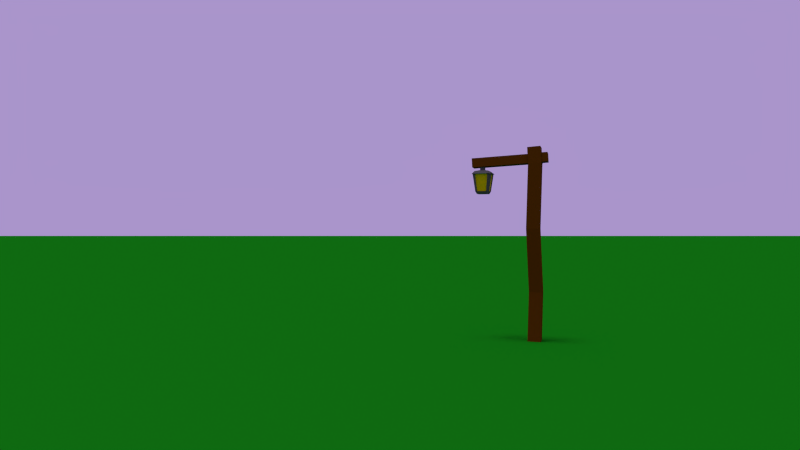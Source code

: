# Source: 3DGameSettings.blend  (saved by Blender 2.75.0; exported with 4.5.12 LTS)
import bpy
from mathutils import Matrix  # noqa: F401  (used for matrix-valued properties, if any)

bpy.ops.wm.read_factory_settings(use_empty=True)
scene = bpy.context.scene
scene.name = 'Scene'

# ---- collections
col_collection_1 = bpy.data.collections.new('Collection 1'); scene.collection.children.link(col_collection_1)
col_collection_2 = bpy.data.collections.new('Collection 2'); scene.collection.children.link(col_collection_2)
col_collection_2.hide_render = True
col_collection_2.hide_viewport = True
col_tree1 = bpy.data.collections.new('Tree1')  # instanced only; not linked into the scene
col_fence1 = bpy.data.collections.new('Fence1')  # instanced only; not linked into the scene
col_road1 = bpy.data.collections.new('Road1')  # instanced only; not linked into the scene
col_lantern1 = bpy.data.collections.new('Lantern1')  # instanced only; not linked into the scene
col_fence2 = bpy.data.collections.new('Fence2')  # instanced only; not linked into the scene

# ---- materials (node trees are filled in below, after node groups)
mat_grass = bpy.data.materials.new('Grass')
mat_grass.alpha_threshold = 0.0
mat_grass.use_transparent_shadow = False
mat_grass.diffuse_color = (0.006537, 0.233, 0.006309, 1.0)
mat_grass.roughness = 0.5
mat_grass.specular_intensity = 0.0
mat_grass.line_color = (0.0, 0.0, 0.0, 1.0)
mat_material = bpy.data.materials.new('Material')
mat_material.alpha_threshold = 0.0
mat_material.use_transparent_shadow = False
mat_material.roughness = 0.5
mat_material.line_color = (0.0, 0.0, 0.0, 1.0)
mat_wood1 = bpy.data.materials.new('Wood1')
mat_wood1.alpha_threshold = 0.0
mat_wood1.use_transparent_shadow = False
mat_wood1.diffuse_color = (0.1424, 0.04205, 0.002145, 1.0)
mat_wood1.roughness = 0.5
mat_leaves1 = bpy.data.materials.new('Leaves1')
mat_leaves1.alpha_threshold = 0.0
mat_leaves1.use_transparent_shadow = False
mat_leaves1.diffuse_color = (0.05316, 0.3931, 0.02176, 1.0)
mat_leaves1.roughness = 0.5
mat_wood1_002 = bpy.data.materials.new('Wood1.002')
mat_wood1_002.alpha_threshold = 0.0
mat_wood1_002.use_transparent_shadow = False
mat_wood1_002.diffuse_color = (0.1424, 0.04205, 0.002145, 1.0)
mat_wood1_002.roughness = 0.5
mat_road1 = bpy.data.materials.new('Road1')
mat_road1.alpha_threshold = 0.0
mat_road1.use_transparent_shadow = False
mat_road1.diffuse_color = (0.3672, 0.2939, 0.07385, 1.0)
mat_road1.roughness = 0.5
mat_road1.specular_intensity = 0.0
mat_metal = bpy.data.materials.new('Metal')
mat_metal.alpha_threshold = 0.0
mat_metal.use_transparent_shadow = False
mat_metal.diffuse_color = (0.1065, 0.1065, 0.1065, 1.0)
mat_metal.roughness = 0.5
mat_lanternlight = bpy.data.materials.new('LanternLight')
mat_lanternlight.alpha_threshold = 0.0
mat_lanternlight.use_transparent_shadow = False
mat_lanternlight.diffuse_color = (0.8, 0.6, 0.0, 1.0)
mat_lanternlight.roughness = 0.5

# ---- material node trees

# ---- world
world_world = bpy.data.worlds.new('World'); scene.world = world_world
world_world.color = (0.4, 0.3, 0.6)
world_world.use_sun_shadow = False
world_world.sun_shadow_jitter_overblur = 0.0
world_world.cycles.sampling_method = 'MANUAL'
world_world.cycles.sample_map_resolution = 256

# ---- cameras
cam_fpview = bpy.data.cameras.new('FpView')
cam_fpview.clip_end = 100.0
cam_fpview.lens = 30.0
cam_fpview.sensor_width = 40.0
cam_fpview.sensor_height = 18.0
cam_fpview.ortho_scale = 7.314
cam_fpview.dof.focus_distance = 0.0
cam_fpview.dof.aperture_fstop = 128.0

# ---- lights
light_sun = bpy.data.lights.new('Sun', 'SUN')
light_sun.transmission_factor = 0.0
light_sun.cutoff_distance = 248.0
light_sun.angle = 0.1993
light_sun.energy = 0.8
light_sun.shadow_buffer_clip_start = 1.0
light_sun.shadow_soft_size = 0.1
light_sun.shadow_cascade_max_distance = 1000.0
light_sun.cycles.use_multiple_importance_sampling = False
light_ambient = bpy.data.lights.new('Ambient', 'SUN')
light_ambient.transmission_factor = 0.0
light_ambient.angle = 0.1993
light_ambient.energy = 0.2
light_ambient.shadow_buffer_clip_start = 0.5
light_ambient.shadow_soft_size = 0.1
light_ambient.shadow_cascade_max_distance = 1000.0
light_ambient.cycles.use_multiple_importance_sampling = False
light_lanternlight1 = bpy.data.lights.new('LanternLight1', 'SPOT')
light_lanternlight1.color = (0.8, 0.6, 0.0)
light_lanternlight1.transmission_factor = 0.0
light_lanternlight1.cutoff_distance = 4.0
light_lanternlight1.energy = 100.0
light_lanternlight1.shadow_buffer_clip_start = 0.3
light_lanternlight1.shadow_soft_size = 0.1
light_lanternlight1.shadow_maximum_resolution = 0.006
light_lanternlight1.use_absolute_resolution = True
light_lanternlight1.spot_size = 2.793
light_lanternlight1.cycles.use_multiple_importance_sampling = False

# ---- meshes
me_ground = bpy.data.meshes.new('Ground')
me_ground.from_pydata([(-2000.0, -2000.0, 0.0), (2000.0, -2000.0, 0.0), (-2000.0, 2000.0, 0.0), (2000.0, 2000.0, 0.0)], [], [(0, 1, 3, 2)])
me_ground.materials.append(mat_grass)
me_ground.use_remesh_preserve_volume = False
me_ground.use_remesh_preserve_attributes = False
me_ground.use_mirror_vertex_groups = False
me_ground.update()
me_ground_001 = bpy.data.meshes.new('Ground.001')
me_ground_001.from_pydata([(-2000.0, -2000.0, 0.0), (2000.0, -2000.0, 0.0), (-2000.0, 2000.0, 0.0), (2000.0, 2000.0, 0.0)], [], [(0, 2, 3, 1)])
me_ground_001.use_remesh_preserve_volume = False
me_ground_001.use_remesh_preserve_attributes = False
me_ground_001.use_mirror_vertex_groups = False
me_ground_001.update()
me_player = bpy.data.meshes.new('Player')
me_player.from_pydata([(0.5, 0.5, -0.9), (0.5, -0.5, -0.9), (-0.5, -0.5, -0.9), (-0.5, 0.5, -0.9), (0.5, 0.5, 0.9), (0.5, -0.5, 0.9), (-0.5, -0.5, 0.9), (-0.5, 0.5, 0.9)], [], [(0, 1, 2, 3), (4, 7, 6, 5), (0, 4, 5, 1), (1, 5, 6, 2), (2, 6, 7, 3), (4, 0, 3, 7)])
me_player.materials.append(mat_material)
me_player.use_remesh_preserve_volume = False
me_player.use_remesh_preserve_attributes = False
me_player.use_mirror_vertex_groups = False
me_player.update()
me_sunpath = bpy.data.meshes.new('SunPath')
me_sunpath.from_pydata([(0.0, 32.0, 0.0), (-6.243, 31.39, 0.0), (-12.25, 29.56, 0.0), (-17.78, 26.61, 0.0), (-22.63, 22.63, 0.0), (-26.61, 17.78, 0.0), (-29.56, 12.25, 0.0), (-31.39, 6.243, 0.0), (-32.0, 2.416e-06, 0.0), (-31.39, -6.243, 0.0), (-29.56, -12.25, 0.0), (-26.61, -17.78, 0.0), (-22.63, -22.63, 0.0), (-17.78, -26.61, 0.0), (-12.25, -29.56, 0.0), (-6.243, -31.39, 0.0), (1.043e-05, -32.0, 0.0), (6.243, -31.39, 0.0), (12.25, -29.56, 0.0), (17.78, -26.61, 0.0), (22.63, -22.63, 0.0), (26.61, -17.78, 0.0), (29.56, -12.25, 0.0), (31.39, -6.243, 0.0), (32.0, 3.09e-05, 0.0), (31.39, 6.243, 0.0), (29.56, 12.25, 0.0), (26.61, 17.78, 0.0), (22.63, 22.63, 0.0), (17.78, 26.61, 0.0), (12.25, 29.56, 0.0), (6.243, 31.39, 0.0)], [(1, 0), (2, 1), (3, 2), (4, 3), (5, 4), (6, 5), (7, 6), (8, 7), (9, 8), (10, 9), (11, 10), (12, 11), (13, 12), (14, 13), (15, 14), (16, 15), (17, 16), (18, 17), (19, 18), (20, 19), (21, 20), (22, 21), (23, 22), (24, 23), (25, 24), (26, 25), (27, 26), (28, 27), (29, 28), (30, 29), (31, 30), (0, 31)], [])
me_sunpath.use_remesh_preserve_volume = False
me_sunpath.use_remesh_preserve_attributes = False
me_sunpath.use_mirror_vertex_groups = False
me_sunpath.update()
me_groundsensor = bpy.data.meshes.new('GroundSensor')
me_groundsensor.from_pydata([(-0.55, -0.55, -0.055), (-0.55, -0.55, 0.055), (-0.55, 0.55, -0.055), (-0.55, 0.55, 0.055), (0.55, -0.55, -0.055), (0.55, -0.55, 0.055), (0.55, 0.55, -0.055), (0.55, 0.55, 0.055)], [], [(1, 3, 2, 0), (3, 7, 6, 2), (7, 5, 4, 6), (5, 1, 0, 4), (0, 2, 6, 4), (5, 7, 3, 1)])
me_groundsensor.use_remesh_preserve_volume = False
me_groundsensor.use_remesh_preserve_attributes = False
me_groundsensor.use_mirror_vertex_groups = False
me_groundsensor.update()
me_cube = bpy.data.meshes.new('Cube')
me_cube.from_pydata([(-1.0, -1.0, -1.0), (-1.0, -1.0, 1.0), (-1.0, 1.0, -1.0), (-1.0, 1.0, 1.0), (1.0, -1.0, -1.0), (1.0, -1.0, 1.0), (1.0, 1.0, -1.0), (1.0, 1.0, 1.0)], [], [(1, 3, 2, 0), (3, 7, 6, 2), (7, 5, 4, 6), (5, 1, 0, 4), (0, 2, 6, 4), (5, 7, 3, 1)])
me_cube.use_remesh_preserve_volume = False
me_cube.use_remesh_preserve_attributes = False
me_cube.use_mirror_vertex_groups = False
me_cube.update()
me_tree1 = bpy.data.meshes.new('Tree1')
me_tree1.from_pydata([(3.83e-09, 0.2722, 0.002118), (-2.519e-09, 0.3098, 3.0), (0.3798, 0.1149, 0.002118), (0.2191, 0.2191, 3.0), (0.5371, -0.2649, 0.002118), (0.3098, -1.27e-08, 3.0), (0.3798, -0.6446, 0.002118), (0.2191, -0.2191, 3.0), (-4.312e-08, -0.802, 0.002118), (-2.961e-08, -0.3098, 3.0), (-0.3798, -0.6446, 0.002118), (-0.2191, -0.2191, 3.0), (-0.5371, -0.2649, 0.002118), (-0.3098, 4.534e-09, 3.0), (-0.3798, 0.1149, 0.002118), (-0.2191, 0.2191, 3.0), (0.0, 0.4, 0.8318), (0.2828, 0.2828, 0.8318), (0.4, -1.748e-08, 0.8318), (0.2828, -0.2828, 0.8318), (-3.497e-08, -0.4, 0.8318), (-0.2828, -0.2828, 0.8318), (-0.4, 4.77e-09, 0.8318), (-0.2828, 0.2828, 0.8318), (-0.1371, 0.3454, 2.107), (0.1059, 0.2447, 2.107), (0.2065, 0.001725, 2.107), (0.1059, -0.2413, 2.107), (-0.1371, -0.342, 2.107), (-0.3802, -0.2413, 2.107), (-0.4808, 0.001725, 2.107), (-0.3802, 0.2447, 2.107), (-7.252e-10, 0.2892, 3.209), (0.2045, 0.2045, 3.209), (0.2892, -1.173e-08, 3.209), (0.2045, -0.2045, 3.209), (-2.601e-08, -0.2892, 3.209), (-0.2045, -0.2045, 3.209), (-0.2892, 4.357e-09, 3.209), (-0.2045, 0.2045, 3.209), (-1.042, 0.9687, 3.888), (-0.3773, 1.412, 3.205), (-0.9906, 0.6144, 2.899), (-1.061, -0.06532, 3.699), (-0.4917, 0.3122, 4.498), (-0.0689, 1.225, 4.192), (0.01439, 0.6519, 2.593), (-0.4084, -0.2611, 2.898), (-0.1, -0.4479, 3.886), (0.5133, 0.3497, 4.191), (0.5841, 1.029, 3.392), (0.5648, -0.004612, 3.202), (-0.1733, -0.1094, 2.448), (-0.6847, -0.8359, 2.857), (-0.06536, -0.2514, 2.357), (-0.5874, -0.9638, 2.775), (-0.119, -0.3178, 2.176), (-0.6357, -1.024, 2.612), (-0.2806, -0.2423, 2.086), (-0.7813, -0.9556, 2.531), (-0.3886, -0.1003, 2.176), (-0.8785, -0.8277, 2.612), (-0.3349, -0.03384, 2.357), (-0.8302, -0.7679, 2.775), (-0.7778, -1.166, 2.288), (-0.2713, -1.534, 2.675), (-0.9713, -1.761, 2.675), (-1.404, -1.166, 2.675), (-0.9713, -0.5705, 2.675), (-0.2713, -0.7979, 2.675), (-0.5844, -1.761, 3.301), (-1.284, -1.534, 3.301), (-1.284, -0.7979, 3.301), (-0.5844, -0.5705, 3.301), (-0.1517, -1.166, 3.301), (-0.7778, -1.166, 3.688), (0.104, -0.2747, 2.734), (0.8968, -0.5222, 2.867), (0.2966, -1.093, 2.722), (-0.4075, -0.8324, 3.102), (-0.2424, -0.09984, 3.481), (0.5638, 0.09184, 3.336), (0.8753, -1.233, 3.317), (0.0692, -1.425, 3.462), (-0.2639, -0.8105, 3.93), (0.3364, -0.2393, 4.075), (1.04, -0.5004, 3.696), (0.529, -1.058, 4.063)], [], [(24, 1, 3, 25), (25, 3, 5, 26), (26, 5, 7, 27), (27, 7, 9, 28), (28, 9, 11, 29), (29, 11, 13, 30), (9, 7, 35, 36), (31, 15, 1, 24), (30, 13, 15, 31), (0, 2, 4, 6, 8, 10, 12, 14), (12, 22, 23, 14), (14, 23, 16, 0), (10, 21, 22, 12), (8, 20, 21, 10), (6, 19, 20, 8), (4, 18, 19, 6), (2, 17, 18, 4), (0, 16, 17, 2), (22, 30, 31, 23), (23, 31, 24, 16), (21, 29, 30, 22), (20, 28, 29, 21), (19, 27, 28, 20), (18, 26, 27, 19), (17, 25, 26, 18), (16, 24, 25, 17), (33, 32, 39, 38, 37, 36, 35, 34), (15, 13, 38, 39), (5, 3, 33, 34), (11, 9, 36, 37), (1, 15, 39, 32), (3, 1, 32, 33), (7, 5, 34, 35), (13, 11, 37, 38), (40, 41, 42), (41, 40, 45), (40, 42, 43), (40, 43, 44), (40, 44, 45), (41, 45, 50), (42, 41, 46), (43, 42, 47), (44, 43, 48), (45, 44, 49), (41, 50, 46), (42, 46, 47), (43, 47, 48), (44, 48, 49), (45, 49, 50), (46, 50, 51), (47, 46, 51), (48, 47, 51), (49, 48, 51), (50, 49, 51), (52, 53, 55, 54), (54, 55, 57, 56), (56, 57, 59, 58), (58, 59, 61, 60), (55, 53, 63, 61, 59, 57), (62, 63, 53, 52), (60, 61, 63, 62), (52, 54, 56, 58, 60, 62), (64, 65, 66), (65, 64, 69), (64, 66, 67), (64, 67, 68), (64, 68, 69), (65, 69, 74), (66, 65, 70), (67, 66, 71), (68, 67, 72), (69, 68, 73), (65, 74, 70), (66, 70, 71), (67, 71, 72), (68, 72, 73), (69, 73, 74), (70, 74, 75), (71, 70, 75), (72, 71, 75), (73, 72, 75), (74, 73, 75), (76, 77, 78), (77, 76, 81), (76, 78, 79), (76, 79, 80), (76, 80, 81), (77, 81, 86), (78, 77, 82), (79, 78, 83), (80, 79, 84), (81, 80, 85), (77, 86, 82), (78, 82, 83), (79, 83, 84), (80, 84, 85), (81, 85, 86), (82, 86, 87), (83, 82, 87), (84, 83, 87), (85, 84, 87), (86, 85, 87)])
me_tree1.polygons.foreach_set('material_index', [0, 0, 0, 0, 0, 0, 0, 0, 0, 0, 0, 0, 0, 0, 0, 0, 0, 0, 0, 0, 0, 0, 0, 0, 0, 0, 0, 0, 0, 0, 0, 0, 0, 0, 1, 1, 1, 1, 1, 1, 1, 1, 1, 1, 1, 1, 1, 1, 1, 1, 1, 1, 1, 1, 0, 0, 0, 0, 0, 0, 0, 0, 1, 1, 1, 1, 1, 1, 1, 1, 1, 1, 1, 1, 1, 1, 1, 1, 1, 1, 1, 1, 1, 1, 1, 1, 1, 1, 1, 1, 1, 1, 1, 1, 1, 1, 1, 1, 1, 1, 1, 1])
me_tree1.materials.append(mat_wood1)
me_tree1.materials.append(mat_leaves1)
me_tree1.use_remesh_preserve_volume = False
me_tree1.use_remesh_preserve_attributes = False
me_tree1.use_mirror_vertex_groups = False
me_tree1.update()
me_objfence2 = bpy.data.meshes.new('ObjFence2')
me_objfence2.from_pydata([(-0.2, -1.1, -1.192e-07), (-0.2, -1.1, 1.2), (-0.2, 1.1, -1.192e-07), (-0.2, 1.1, 1.2), (0.2, -1.1, -1.192e-07), (0.2, -1.1, 1.2), (0.2, 1.1, -1.192e-07), (0.2, 1.1, 1.2)], [], [(1, 3, 2, 0), (3, 7, 6, 2), (7, 5, 4, 6), (5, 1, 0, 4), (0, 2, 6, 4), (5, 7, 3, 1)])
me_objfence2.use_remesh_preserve_volume = False
me_objfence2.use_remesh_preserve_attributes = False
me_objfence2.use_mirror_vertex_groups = False
me_objfence2.update()
me_fence2 = bpy.data.meshes.new('Fence2')
me_fence2.from_pydata([(-0.02164, -1.0, 0.3438), (-0.02164, -1.0, 0.5438), (-0.07207, 0.9512, 0.3021), (-0.07207, 0.9512, 0.5021), (0.05836, -1.0, 0.3438), (0.05836, -1.0, 0.5438), (0.007933, 0.9512, 0.3021), (0.007933, 0.9512, 0.5021), (-0.04752, -0.9751, 0.8711), (-0.04752, -0.9751, 1.071), (-0.0219, 0.9343, 0.8275), (-0.0219, 0.9343, 1.027), (0.03248, -0.9751, 0.8711), (0.03248, -0.9751, 1.071), (0.0581, 0.9343, 0.8275), (0.0581, 0.9343, 1.027), (0.1, -0.9, 1.2), (0.1, -0.9, -2.235e-08), (0.1, -1.1, 1.2), (0.1, -1.1, -2.235e-08), (-0.1, -0.9, 1.2), (-0.1, -0.9, -2.235e-08), (-0.1, -1.1, 1.2), (-0.1, -1.1, -2.235e-08), (-0.1, 0.9, -2.235e-08), (-0.1, 0.9, 1.124), (-0.1, 1.1, -2.235e-08), (-0.1, 1.1, 1.124), (0.1, 0.9, -2.235e-08), (0.1, 0.9, 1.124), (0.1, 1.1, -2.235e-08), (0.1, 1.1, 1.124), (-0.1187, 0.8959, 0.2926), (-0.1187, 1.096, 0.2926), (0.08134, 1.096, 0.2926), (0.08134, 0.8959, 0.2926), (-0.08533, 0.8856, 0.7224), (-0.08533, 1.086, 0.7224), (0.1147, 1.086, 0.7224), (0.1147, 0.8856, 0.7224), (-0.06174, -1.151, 0.2926), (-0.06174, -0.9513, 0.2926), (0.1383, -0.9513, 0.2926), (0.1383, -1.151, 0.2926), (-0.1288, -1.125, 0.7224), (-0.1288, -0.9253, 0.7224), (0.07125, -0.9253, 0.7224), (0.07125, -1.125, 0.7224)], [], [(1, 3, 2, 0), (3, 7, 6, 2), (7, 5, 4, 6), (5, 1, 0, 4), (0, 2, 6, 4), (5, 7, 3, 1), (9, 11, 10, 8), (11, 15, 14, 10), (15, 13, 12, 14), (13, 9, 8, 12), (8, 10, 14, 12), (13, 15, 11, 9), (23, 21, 17, 19), (41, 42, 17, 21), (40, 41, 21, 23), (18, 16, 20, 22), (43, 40, 23, 19), (42, 43, 19, 17), (32, 33, 26, 24), (33, 34, 30, 26), (34, 35, 28, 30), (35, 32, 24, 28), (24, 26, 30, 28), (29, 31, 27, 25), (39, 36, 32, 35), (38, 39, 35, 34), (37, 38, 34, 33), (36, 37, 33, 32), (25, 27, 37, 36), (27, 31, 38, 37), (31, 29, 39, 38), (29, 25, 36, 39), (47, 44, 40, 43), (46, 47, 43, 42), (45, 46, 42, 41), (44, 45, 41, 40), (22, 20, 45, 44), (20, 16, 46, 45), (16, 18, 47, 46), (18, 22, 44, 47)])
me_fence2.materials.append(mat_wood1)
me_fence2.use_remesh_preserve_volume = False
me_fence2.use_remesh_preserve_attributes = False
me_fence2.use_mirror_vertex_groups = False
me_fence2.update()
me_fence1 = bpy.data.meshes.new('Fence1')
me_fence1.from_pydata([(-0.02164, -1.0, 0.3438), (-0.02164, -1.0, 0.5438), (-0.07207, 1.0, 0.4704), (-0.07207, 1.0, 0.6704), (0.05836, -1.0, 0.3438), (0.05836, -1.0, 0.5438), (0.007933, 1.0, 0.4704), (0.007933, 1.0, 0.6704), (-0.04752, -0.9751, 0.8711), (-0.04752, -0.9751, 1.071), (-0.06038, 0.9343, 0.8524), (-0.06038, 0.9343, 1.052), (0.03248, -0.9751, 0.8711), (0.03248, -0.9751, 1.071), (0.01962, 0.9343, 0.8524), (0.01962, 0.9343, 1.052), (0.1, -0.9, 1.2), (0.1, -0.9, -2.235e-08), (0.1, -1.1, 1.2), (0.1, -1.1, -2.235e-08), (-0.1, -0.9, 1.2), (-0.1, -0.9, -2.235e-08), (-0.1, -1.1, 1.2), (-0.1, -1.1, -2.235e-08), (-0.1, 0.9, -2.235e-08), (-0.1, 0.9, 1.2), (-0.1, 1.1, -2.235e-08), (-0.1, 1.1, 1.2), (0.1, 0.9, -2.235e-08), (0.1, 0.9, 1.2), (0.1, 1.1, -2.235e-08), (0.1, 1.1, 1.2), (-0.1187, 0.8959, 0.2926), (-0.1187, 1.096, 0.2926), (0.08134, 1.096, 0.2926), (0.08134, 0.8959, 0.2926), (-0.1463, 0.8404, 0.7224), (-0.1463, 1.04, 0.7224), (0.05373, 1.04, 0.7224), (0.05373, 0.8404, 0.7224), (-0.06174, -1.151, 0.2926), (-0.06174, -0.9513, 0.2926), (0.1383, -0.9513, 0.2926), (0.1383, -1.151, 0.2926), (-0.1288, -1.125, 0.7224), (-0.1288, -0.9253, 0.7224), (0.07125, -0.9253, 0.7224), (0.07125, -1.125, 0.7224)], [], [(1, 3, 2, 0), (3, 7, 6, 2), (7, 5, 4, 6), (5, 1, 0, 4), (0, 2, 6, 4), (5, 7, 3, 1), (9, 11, 10, 8), (11, 15, 14, 10), (15, 13, 12, 14), (13, 9, 8, 12), (8, 10, 14, 12), (13, 15, 11, 9), (23, 21, 17, 19), (41, 42, 17, 21), (40, 41, 21, 23), (18, 16, 20, 22), (43, 40, 23, 19), (42, 43, 19, 17), (32, 33, 26, 24), (33, 34, 30, 26), (34, 35, 28, 30), (35, 32, 24, 28), (24, 26, 30, 28), (29, 31, 27, 25), (39, 36, 32, 35), (38, 39, 35, 34), (37, 38, 34, 33), (36, 37, 33, 32), (25, 27, 37, 36), (27, 31, 38, 37), (31, 29, 39, 38), (29, 25, 36, 39), (47, 44, 40, 43), (46, 47, 43, 42), (45, 46, 42, 41), (44, 45, 41, 40), (22, 20, 45, 44), (20, 16, 46, 45), (16, 18, 47, 46), (18, 22, 44, 47)])
me_fence1.materials.append(mat_wood1)
me_fence1.use_remesh_preserve_volume = False
me_fence1.use_remesh_preserve_attributes = False
me_fence1.use_mirror_vertex_groups = False
me_fence1.update()
me_objfence2_001 = bpy.data.meshes.new('ObjFence2.001')
me_objfence2_001.from_pydata([(-0.2, -1.1, -1.192e-07), (-0.2, -1.1, 1.2), (-0.2, 1.1, -1.192e-07), (-0.2, 1.1, 1.2), (0.2, -1.1, -1.192e-07), (0.2, -1.1, 1.2), (0.2, 1.1, -1.192e-07), (0.2, 1.1, 1.2)], [], [(1, 3, 2, 0), (3, 7, 6, 2), (7, 5, 4, 6), (5, 1, 0, 4), (0, 2, 6, 4), (5, 7, 3, 1)])
me_objfence2_001.use_remesh_preserve_volume = False
me_objfence2_001.use_remesh_preserve_attributes = False
me_objfence2_001.use_mirror_vertex_groups = False
me_objfence2_001.update()
me_fence2_001 = bpy.data.meshes.new('Fence2.001')
me_fence2_001.from_pydata([(-0.02164, -1.0, 0.3438), (-0.02164, -1.0, 0.5438), (-0.07207, 0.9512, 0.3021), (-0.07207, 0.9512, 0.5021), (0.05836, -1.0, 0.3438), (0.05836, -1.0, 0.5438), (0.007933, 0.9512, 0.3021), (0.007933, 0.9512, 0.5021), (-0.04752, -0.9751, 0.8711), (-0.04752, -0.9751, 1.071), (-0.0219, 0.9343, 0.8275), (-0.0219, 0.9343, 1.027), (0.03248, -0.9751, 0.8711), (0.03248, -0.9751, 1.071), (0.0581, 0.9343, 0.8275), (0.0581, 0.9343, 1.027), (0.1, -0.9, 1.2), (0.1, -0.9, -2.235e-08), (0.1, -1.1, 1.2), (0.1, -1.1, -2.235e-08), (-0.1, -0.9, 1.2), (-0.1, -0.9, -2.235e-08), (-0.1, -1.1, 1.2), (-0.1, -1.1, -2.235e-08), (-0.1, 0.9, -2.235e-08), (-0.1, 0.9, 1.124), (-0.1, 1.1, -2.235e-08), (-0.1, 1.1, 1.124), (0.1, 0.9, -2.235e-08), (0.1, 0.9, 1.124), (0.1, 1.1, -2.235e-08), (0.1, 1.1, 1.124), (-0.1187, 0.8959, 0.2926), (-0.1187, 1.096, 0.2926), (0.08134, 1.096, 0.2926), (0.08134, 0.8959, 0.2926), (-0.08533, 0.8856, 0.7224), (-0.08533, 1.086, 0.7224), (0.1147, 1.086, 0.7224), (0.1147, 0.8856, 0.7224), (-0.06174, -1.151, 0.2926), (-0.06174, -0.9513, 0.2926), (0.1383, -0.9513, 0.2926), (0.1383, -1.151, 0.2926), (-0.1288, -1.125, 0.7224), (-0.1288, -0.9253, 0.7224), (0.07125, -0.9253, 0.7224), (0.07125, -1.125, 0.7224)], [], [(1, 3, 2, 0), (3, 7, 6, 2), (7, 5, 4, 6), (5, 1, 0, 4), (0, 2, 6, 4), (5, 7, 3, 1), (9, 11, 10, 8), (11, 15, 14, 10), (15, 13, 12, 14), (13, 9, 8, 12), (8, 10, 14, 12), (13, 15, 11, 9), (23, 21, 17, 19), (41, 42, 17, 21), (40, 41, 21, 23), (18, 16, 20, 22), (43, 40, 23, 19), (42, 43, 19, 17), (32, 33, 26, 24), (33, 34, 30, 26), (34, 35, 28, 30), (35, 32, 24, 28), (24, 26, 30, 28), (29, 31, 27, 25), (39, 36, 32, 35), (38, 39, 35, 34), (37, 38, 34, 33), (36, 37, 33, 32), (25, 27, 37, 36), (27, 31, 38, 37), (31, 29, 39, 38), (29, 25, 36, 39), (47, 44, 40, 43), (46, 47, 43, 42), (45, 46, 42, 41), (44, 45, 41, 40), (22, 20, 45, 44), (20, 16, 46, 45), (16, 18, 47, 46), (18, 22, 44, 47)])
me_fence2_001.materials.append(mat_wood1_002)
me_fence2_001.use_remesh_preserve_volume = False
me_fence2_001.use_remesh_preserve_attributes = False
me_fence2_001.use_mirror_vertex_groups = False
me_fence2_001.update()
me_plane = bpy.data.meshes.new('Plane')
me_plane.from_pydata([(-2.0, -2.0, 0.0), (2.0, -2.0, 0.0), (-2.0, 2.0, 0.0), (2.0, 2.0, 0.0), (0.0, -2.0, 0.1), (0.0, 2.0, 0.1)], [], [(4, 1, 3, 5), (0, 4, 5, 2)])
me_plane.materials.append(mat_road1)
me_plane.use_remesh_preserve_volume = False
me_plane.use_remesh_preserve_attributes = False
me_plane.use_mirror_vertex_groups = False
me_plane.update()
me_lantern1 = bpy.data.meshes.new('Lantern1')
me_lantern1.from_pydata([(-0.08448, 0.7267, 2.298), (-0.08448, 0.8955, 2.298), (0.08427, 0.7267, 2.298), (0.08427, 0.8955, 2.298), (0.15, 0.9167, 2.615), (-0.15, 0.9167, 2.615), (-0.15, 0.7171, 2.615), (0.15, 0.7171, 2.615), (0.1124, 0.8908, 2.339), (-0.1126, 0.8908, 2.339), (-0.1126, 0.7411, 2.339), (0.1124, 0.7411, 2.339), (0.09216, 0.09263, 2.756), (-0.06767, 0.09364, 2.763), (0.09937, 0.6604, 2.615), (0.09937, 0.9604, 2.615), (0.07443, 0.6986, 2.339), (0.07443, 0.9236, 2.339), (-0.06104, 0.1032, 2.907), (0.09879, 0.1022, 2.899), (-0.1014, 0.9604, 2.615), (-0.07615, 0.9236, 2.339), (-0.1014, 0.6604, 2.615), (-0.07615, 0.6986, 2.339), (-0.13, 0.9167, 2.615), (-0.13, 0.7171, 2.615), (-0.0976, 0.8908, 2.339), (-0.0976, 0.7411, 2.339), (0.09937, 0.9404, 2.615), (0.07443, 0.9086, 2.339), (-0.1014, 0.9404, 2.615), (-0.07615, 0.9086, 2.339), (0.13, 0.7171, 2.615), (0.13, 0.9167, 2.615), (0.0974, 0.8908, 2.339), (0.0974, 0.7411, 2.339), (-0.1014, 0.6804, 2.615), (0.09937, 0.6804, 2.615), (-0.07615, 0.7136, 2.339), (0.07443, 0.7136, 2.339), (-0.1668, 0.7073, 2.615), (-0.1668, 0.9269, 2.615), (0.1632, 0.9269, 2.615), (0.1632, 0.7073, 2.615), (-0.1, -0.1, 0.0), (-0.07713, -0.09213, 3.023), (-0.1, 0.1, 0.0), (-0.07662, 0.1076, 3.012), (0.1, -0.1, 0.0), (0.1227, -0.09314, 3.014), (0.1, 0.1, 0.0), (0.1232, 0.1066, 3.003), (-0.08092, -0.09651, 2.941), (-0.08041, 0.1032, 2.93), (0.1194, 0.1022, 2.921), (0.1189, -0.09751, 2.932), (-0.08871, 0.09364, 2.751), (0.1111, 0.09263, 2.742), (0.1106, -0.1071, 2.752), (-0.08922, -0.1061, 2.762), (-0.03823, 0.782, 2.678), (-0.03823, 0.8522, 2.678), (0.03241, 0.782, 2.678), (0.03241, 0.8522, 2.678), (-0.03893, 0.08541, 0.7566), (0.1611, 0.08541, 0.7566), (0.1611, -0.1146, 0.7566), (-0.03893, -0.1146, 0.7566), (-0.1076, -0.07919, 1.747), (-0.1076, 0.1208, 1.747), (0.09236, 0.1208, 1.747), (0.09236, -0.07919, 1.747), (0.1075, 0.9269, 2.662), (-0.1133, 0.645, 2.615), (0.1075, 0.645, 2.615), (0.1075, 0.975, 2.615), (-0.1133, 0.975, 2.615), (-0.1133, 0.9269, 2.662), (0.1075, 0.7073, 2.662), (-0.1133, 0.7073, 2.662), (0.1412, 0.7073, 2.615), (0.1412, 0.9269, 2.615), (-0.0618, -0.1049, 2.923), (-0.06204, -0.1956, 2.927), (0.09802, -0.1057, 2.915), (0.09779, -0.1964, 2.92), (-0.06867, -0.2032, 2.784), (-0.06844, -0.1125, 2.779), (0.09139, -0.1133, 2.772), (0.09116, -0.204, 2.777), (0.1006, 0.9838, 2.861), (-0.05924, 0.9848, 2.869), (-0.06587, 0.9752, 2.725), (0.09396, 0.9742, 2.718), (-0.03823, 0.8522, 2.741), (-0.03823, 0.782, 2.741), (0.03241, 0.782, 2.741), (0.03241, 0.8522, 2.741)], [], [(1, 21, 17, 3), (9, 1, 0, 10), (20, 5, 41, 76), (21, 9, 5, 20), (15, 20, 76, 75), (58, 55, 84, 88), (10, 0, 23), (33, 4, 42, 81), (9, 21, 1), (17, 15, 4, 8), (3, 2, 0, 1), (7, 11, 35, 32), (16, 23, 0, 2), (5, 9, 26, 24), (8, 3, 17), (15, 17, 29, 28), (5, 6, 40, 41), (16, 2, 11), (7, 32, 80, 43), (19, 12, 93, 90), (23, 16, 39, 38), (14, 7, 43, 74), (16, 11, 7, 14), (40, 73, 79), (10, 23, 22, 6), (8, 11, 2, 3), (25, 24, 26, 27), (6, 5, 24, 25), (10, 6, 25, 27), (9, 10, 27, 26), (30, 28, 29, 31), (21, 20, 30, 31), (20, 15, 28, 30), (17, 21, 31, 29), (33, 32, 35, 34), (6, 22, 73, 40), (8, 4, 33, 34), (11, 8, 34, 35), (37, 36, 38, 39), (14, 22, 36, 37), (16, 14, 37, 39), (22, 23, 38, 36), (76, 41, 77), (73, 74, 78, 79), (72, 75, 76, 77), (43, 42, 72, 78), (67, 64, 46, 44), (64, 65, 50, 46), (65, 66, 48, 50), (66, 67, 44, 48), (44, 46, 50, 48), (49, 51, 47, 45), (49, 45, 52, 55), (51, 49, 55, 54), (47, 51, 54, 53), (45, 47, 53, 52), (59, 58, 88, 87), (54, 55, 58, 57), (57, 56, 13, 12), (52, 53, 56, 59), (78, 72, 63, 62), (72, 77, 61, 63), (77, 79, 60, 61), (54, 57, 12, 19), (71, 68, 67, 66), (70, 71, 66, 65), (69, 70, 65, 64), (68, 69, 64, 67), (59, 56, 69, 68), (56, 57, 70, 69), (57, 58, 71, 70), (58, 59, 68, 71), (42, 75, 72), (40, 79, 77, 41), (43, 78, 74), (42, 43, 80, 81), (32, 33, 81, 80), (18, 19, 90, 91), (22, 14, 74, 73), (79, 78, 62, 60), (4, 15, 75, 42), (13, 18, 91, 92), (84, 82, 83, 85), (88, 84, 85, 89), (87, 88, 89, 86), (82, 87, 86, 83), (12, 13, 92, 93), (55, 52, 82, 84), (89, 85, 83, 86), (52, 59, 87, 82), (61, 60, 95, 94), (56, 53, 18, 13), (92, 91, 90, 93), (53, 54, 19, 18), (60, 62, 96, 95), (62, 63, 97, 96), (63, 61, 94, 97)])
me_lantern1.polygons.foreach_set('material_index', [1, 1, 1, 1, 1, 0, 1, 1, 1, 1, 1, 1, 1, 1, 1, 1, 1, 1, 1, 0, 1, 1, 1, 1, 1, 1, 2, 1, 1, 1, 2, 1, 1, 1, 2, 1, 1, 1, 2, 1, 1, 1, 1, 1, 1, 1, 0, 0, 0, 0, 0, 0, 0, 0, 0, 0, 0, 0, 0, 0, 1, 1, 1, 0, 0, 0, 0, 0, 0, 0, 0, 0, 1, 1, 1, 1, 2, 0, 1, 1, 1, 0, 0, 0, 0, 0, 0, 0, 0, 0, 1, 0, 0, 0, 1, 1, 1])
me_lantern1.materials.append(mat_wood1)
me_lantern1.materials.append(mat_metal)
me_lantern1.materials.append(mat_lanternlight)
me_lantern1.use_remesh_preserve_volume = False
me_lantern1.use_remesh_preserve_attributes = False
me_lantern1.use_mirror_vertex_groups = False
me_lantern1.update()

# ---- objects
ob_empty_006 = bpy.data.objects.new('Empty.006', None)
ob_empty_005 = bpy.data.objects.new('Empty.005', None)
ob_empty_004 = bpy.data.objects.new('Empty.004', None)
ob_empty_002 = bpy.data.objects.new('Empty.002', None)
ob_empty = bpy.data.objects.new('Empty', None)
ob_ground = bpy.data.objects.new('Ground', me_ground)
ob_ground_001 = bpy.data.objects.new('Ground.001', me_ground_001)
ob_player = bpy.data.objects.new('Player', me_player)
ob_sunpath = bpy.data.objects.new('SunPath', me_sunpath)
ob_sun = bpy.data.objects.new('Sun', light_sun)
ob_ambient = bpy.data.objects.new('Ambient', light_ambient)
ob_groundsensor = bpy.data.objects.new('GroundSensor', me_groundsensor)
ob_fpview = bpy.data.objects.new('FpView', cam_fpview)
ob_empty_001 = bpy.data.objects.new('Empty.001', None)
ob_empty_003 = bpy.data.objects.new('Empty.003', None)
ob_cube = bpy.data.objects.new('Cube', me_cube)
ob_tree1 = bpy.data.objects.new('Tree1', me_tree1)
ob_objfence2 = bpy.data.objects.new('ObjFence2', me_objfence2)
ob_fence2 = bpy.data.objects.new('Fence2', me_fence2)
ob_fence1 = bpy.data.objects.new('Fence1', me_fence1)
ob_objfence2_001 = bpy.data.objects.new('ObjFence2.001', me_objfence2_001)
ob_fence2_001 = bpy.data.objects.new('Fence2.001', me_fence2_001)
ob_plane = bpy.data.objects.new('Plane', me_plane)
ob_lantern1 = bpy.data.objects.new('Lantern1', me_lantern1)
ob_lanternlight1 = bpy.data.objects.new('LanternLight1', light_lanternlight1)

# ---- transforms, parenting, visibility, modifiers, constraints
ob_empty_006.location = (5.436, 2.435, -2.384e-07)
ob_empty_006.rotation_euler = (0.0, -0.0, -1.251)
ob_empty_006.empty_image_offset = (0.0, 0.0)
ob_empty_006.show_instancer_for_render = False
ob_empty_006.instance_type = 'COLLECTION'
ob_empty_006.lineart.crease_threshold = 0.0
ob_empty_005.location = (3.656, 2.554, 0.0)
ob_empty_005.rotation_euler = (0.0, -0.0, -0.3054)
ob_empty_005.empty_image_offset = (0.0, 0.0)
ob_empty_005.show_instancer_for_render = False
ob_empty_005.instance_type = 'COLLECTION'
ob_empty_005.lineart.crease_threshold = 0.0
ob_empty_004.location = (1.481, 2.335, -1.192e-07)
ob_empty_004.rotation_euler = (0.0, -0.0, -0.3222)
ob_empty_004.empty_image_offset = (0.0, 0.0)
ob_empty_004.show_instancer_for_render = False
ob_empty_004.instance_type = 'COLLECTION'
ob_empty_004.lineart.crease_threshold = 0.0
ob_empty_002.location = (3.311, 1.038, 0.0)
ob_empty_002.rotation_euler = (0.0, -0.0, 1.243)
ob_empty_002.empty_image_offset = (0.0, 0.0)
ob_empty_002.show_instancer_for_render = False
ob_empty_002.instance_type = 'COLLECTION'
ob_empty_002.lineart.crease_threshold = 0.0
ob_empty.location = (4.0, 0.0, 0.0)
ob_empty.empty_image_offset = (0.0, 0.0)
ob_empty.show_instancer_for_render = False
ob_empty.instance_type = 'COLLECTION'
ob_empty.lineart.crease_threshold = 0.0
ob_ground.location = (0.0, 0.0, 0.0)
ob_ground.lineart.crease_threshold = 0.0
ob_ground_001.parent = ob_ground
ob_ground_001.location = (0.0, 0.0, -1.0)
ob_ground_001.lineart.crease_threshold = 0.0
ob_player.location = (0.0, 0.0, 1.0)
ob_player.scale = (1.0, 1.0, 1.0)
ob_player.lock_rotations_4d = False
ob_player.empty_display_type = 'ARROWS'
ob_player.lineart.crease_threshold = 0.0
ob_sunpath.parent = ob_player
ob_sunpath.location = (0.0, 0.0, 0.0)
ob_sunpath.rotation_euler = (1.571, -0.1745, 0.0)
ob_sunpath.lineart.crease_threshold = 0.0
ob_sun.parent = ob_sunpath
ob_sun.location = (0.0, 32.0, 5.106e-07)
ob_sun.rotation_euler = (-1.571, 0.0, 0.0)
ob_sun.lineart.crease_threshold = 0.0
ob_ambient.parent = ob_player
ob_ambient.location = (0.0, 0.0, 32.0)
ob_ambient.lineart.crease_threshold = 0.0
ob_groundsensor.parent = ob_player
ob_groundsensor.location = (0.0, 0.0, -0.9)
ob_groundsensor.hide_render = True
ob_groundsensor.lineart.crease_threshold = 0.0
ob_fpview.parent = ob_player
ob_fpview.location = (0.0, 0.55, 0.8)
ob_fpview.rotation_euler = (1.571, 0.0, 0.0)
ob_fpview.lock_rotations_4d = False
ob_fpview.empty_display_type = 'ARROWS'
ob_fpview.color = (0.0, 0.0, 0.0, 0.0)
ob_fpview.display_type = 'WIRE'
ob_fpview.lineart.crease_threshold = 0.0
ob_empty_001.location = (2.924, -0.7508, 0.0)
ob_empty_001.empty_image_offset = (0.0, 0.0)
ob_empty_001.show_instancer_for_render = False
ob_empty_001.instance_type = 'COLLECTION'
ob_empty_001.lineart.crease_threshold = 0.0
ob_empty_003.location = (0.9461, -0.884, 0.0)
ob_empty_003.empty_image_offset = (0.0, 0.0)
ob_empty_003.show_instancer_for_render = False
ob_empty_003.instance_type = 'COLLECTION'
ob_empty_003.lineart.crease_threshold = 0.0
ob_cube.location = (0.0, 0.0, 0.0)
ob_cube.lineart.crease_threshold = 0.0
ob_tree1.location = (8.0, 0.0, 0.0)
ob_tree1.lineart.crease_threshold = 0.0
ob_objfence2.location = (7.0, 2.0, 0.0)
ob_objfence2.hide_viewport = True
ob_objfence2.hide_render = True
ob_objfence2.lineart.crease_threshold = 0.0
ob_fence2.parent = ob_objfence2
ob_fence2.location = (0.0, 0.0, 0.0)
ob_fence2.lineart.crease_threshold = 0.0
ob_fence1.location = (8.0, 2.0, 0.0)
ob_fence1.lineart.crease_threshold = 0.0
ob_objfence2_001.location = (7.0, 2.0, 0.0)
ob_objfence2_001.hide_viewport = True
ob_objfence2_001.hide_render = True
ob_objfence2_001.lineart.crease_threshold = 0.0
ob_fence2_001.parent = ob_objfence2_001
ob_fence2_001.location = (0.0, 0.0, 0.0)
ob_fence2_001.lineart.crease_threshold = 0.0
ob_plane.location = (6.0, -3.0, 0.0)
ob_plane.lineart.crease_threshold = 0.0
ob_lantern1.location = (8.0, 4.0, 0.0)
ob_lantern1.lineart.crease_threshold = 0.0
ob_lanternlight1.parent = ob_lantern1
ob_lanternlight1.location = (0.0, 0.82, 2.6)
ob_lanternlight1.lineart.crease_threshold = 0.0
ob_empty_006.instance_collection = col_tree1
ob_empty_005.instance_collection = col_fence1
ob_empty_004.instance_collection = col_road1
ob_empty_002.instance_collection = col_lantern1
ob_empty.instance_collection = col_tree1
ob_empty_001.instance_collection = col_fence2
ob_empty_003.instance_collection = col_road1

# ---- collection membership
col_collection_1.objects.link(ob_empty_006)
col_collection_1.objects.link(ob_empty_005)
col_collection_1.objects.link(ob_empty_004)
col_collection_1.objects.link(ob_empty_002)
col_collection_1.objects.link(ob_empty)
col_collection_1.objects.link(ob_ground)
col_collection_1.objects.link(ob_ground_001)
col_collection_1.objects.link(ob_player)
col_collection_1.objects.link(ob_sunpath)
col_collection_1.objects.link(ob_sun)
col_collection_1.objects.link(ob_ambient)
col_collection_1.objects.link(ob_groundsensor)
col_collection_1.objects.link(ob_fpview)
col_collection_1.objects.link(ob_empty_001)
col_collection_1.objects.link(ob_empty_003)
col_collection_2.objects.link(ob_cube)
col_collection_2.objects.link(ob_tree1)
col_collection_2.objects.link(ob_objfence2)
col_collection_2.objects.link(ob_fence2)
col_collection_2.objects.link(ob_fence1)
col_collection_2.objects.link(ob_objfence2_001)
col_collection_2.objects.link(ob_fence2_001)
col_collection_2.objects.link(ob_plane)
col_collection_2.objects.link(ob_lantern1)
col_collection_2.objects.link(ob_lanternlight1)
col_collection_2.objects.link(ob_sunpath)
col_collection_2.objects.link(ob_sun)
col_collection_2.objects.link(ob_ambient)
col_tree1.objects.link(ob_tree1)
col_fence1.objects.link(ob_fence1)
col_road1.objects.link(ob_plane)
col_lantern1.objects.link(ob_lantern1)
col_lantern1.objects.link(ob_lanternlight1)
col_fence2.objects.link(ob_objfence2)
col_fence2.objects.link(ob_fence2)

# ---- scene / render settings (as saved in the file)
scene.camera = ob_fpview
scene.frame_start = 1; scene.frame_end = 250; scene.frame_set(2)
scene.render.engine = 'BLENDER_EEVEE_NEXT'
scene.render.resolution_percentage = 50
scene.render.dither_intensity = 0.0
scene.cycles.use_denoising = False
scene.cycles.samples = 10
scene.cycles.sampling_pattern = 'TABULATED_SOBOL'
scene.cycles.light_sampling_threshold = 0.0
scene.cycles.use_adaptive_sampling = False
scene.cycles.use_light_tree = False
scene.cycles.blur_glossy = 0.0
scene.cycles.pixel_filter_type = 'GAUSSIAN'
scene.cycles.sample_clamp_indirect = 0.0
scene.view_settings.view_transform = 'Standard'
bpy.context.view_layer.update()
